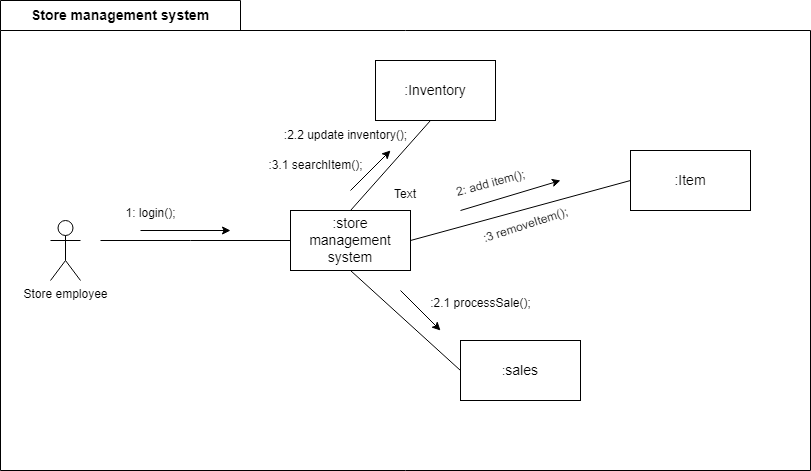

The diagram above was exported from draw.io. Its source (the exported page's mxGraphModel, read from the mxfile embedded in the PNG):
<mxGraphModel dx="1950" dy="1655" grid="1" gridSize="10" guides="1" tooltips="1" connect="1" arrows="1" fold="1" page="1" pageScale="1" pageWidth="850" pageHeight="1100" math="0" shadow="0">
  <root>
    <mxCell id="0" />
    <mxCell id="1" parent="0" />
    <mxCell id="am3LXPJeYQlmtjV8OqVs-2" value="&lt;font style=&quot;font-size: 14px;&quot;&gt;Store management system&lt;/font&gt;" style="shape=folder;fontStyle=1;tabWidth=240;tabHeight=30;tabPosition=left;html=1;boundedLbl=1;labelInHeader=1;container=1;collapsible=0;whiteSpace=wrap;" vertex="1" parent="1">
      <mxGeometry x="-10" y="-30" width="810" height="470" as="geometry" />
    </mxCell>
    <mxCell id="am3LXPJeYQlmtjV8OqVs-3" value="Text" style="html=1;strokeColor=none;resizeWidth=1;resizeHeight=1;fillColor=none;part=1;connectable=0;allowArrows=0;deletable=0;whiteSpace=wrap;" vertex="1" parent="am3LXPJeYQlmtjV8OqVs-2">
      <mxGeometry width="810" height="329" relative="1" as="geometry">
        <mxPoint y="30" as="offset" />
      </mxGeometry>
    </mxCell>
    <mxCell id="TfcICeTf3xpcr-nloT3k-1" value="&lt;font style=&quot;font-size: 14px;&quot;&gt;:store management system&lt;/font&gt;" style="rounded=0;whiteSpace=wrap;html=1;" parent="1" vertex="1">
      <mxGeometry x="280" y="180" width="120" height="60" as="geometry" />
    </mxCell>
    <mxCell id="TfcICeTf3xpcr-nloT3k-2" value="Store employee&lt;br&gt;" style="shape=umlActor;verticalLabelPosition=bottom;verticalAlign=top;html=1;outlineConnect=0;" parent="1" vertex="1">
      <mxGeometry x="40" y="190" width="30" height="60" as="geometry" />
    </mxCell>
    <mxCell id="TfcICeTf3xpcr-nloT3k-3" value="&lt;font style=&quot;font-size: 14px;&quot;&gt;:Inventory&lt;/font&gt;" style="rounded=0;whiteSpace=wrap;html=1;" parent="1" vertex="1">
      <mxGeometry x="365" y="30" width="120" height="60" as="geometry" />
    </mxCell>
    <mxCell id="TfcICeTf3xpcr-nloT3k-4" value="" style="endArrow=none;html=1;rounded=0;" parent="1" edge="1">
      <mxGeometry width="50" height="50" relative="1" as="geometry">
        <mxPoint x="90" y="210" as="sourcePoint" />
        <mxPoint x="280" y="210" as="targetPoint" />
        <Array as="points">
          <mxPoint x="180" y="210" />
        </Array>
      </mxGeometry>
    </mxCell>
    <mxCell id="TfcICeTf3xpcr-nloT3k-6" value="" style="endArrow=none;html=1;rounded=0;exitX=0.5;exitY=0;exitDx=0;exitDy=0;" parent="1" source="TfcICeTf3xpcr-nloT3k-1" edge="1">
      <mxGeometry width="50" height="50" relative="1" as="geometry">
        <mxPoint x="370" y="140" as="sourcePoint" />
        <mxPoint x="420" y="90" as="targetPoint" />
      </mxGeometry>
    </mxCell>
    <mxCell id="TfcICeTf3xpcr-nloT3k-7" value="&lt;font style=&quot;font-size: 14px;&quot;&gt;:Item&lt;/font&gt;" style="rounded=0;whiteSpace=wrap;html=1;" parent="1" vertex="1">
      <mxGeometry x="620" y="120" width="120" height="60" as="geometry" />
    </mxCell>
    <mxCell id="TfcICeTf3xpcr-nloT3k-8" value=":&lt;font style=&quot;font-size: 14px;&quot;&gt;sales&lt;/font&gt;" style="rounded=0;whiteSpace=wrap;html=1;" parent="1" vertex="1">
      <mxGeometry x="450" y="310" width="120" height="60" as="geometry" />
    </mxCell>
    <mxCell id="TfcICeTf3xpcr-nloT3k-9" value="" style="endArrow=none;html=1;rounded=0;entryX=0;entryY=0.5;entryDx=0;entryDy=0;" parent="1" target="TfcICeTf3xpcr-nloT3k-7" edge="1">
      <mxGeometry width="50" height="50" relative="1" as="geometry">
        <mxPoint x="400" y="210" as="sourcePoint" />
        <mxPoint x="450" y="160" as="targetPoint" />
      </mxGeometry>
    </mxCell>
    <mxCell id="TfcICeTf3xpcr-nloT3k-10" value="" style="endArrow=none;html=1;rounded=0;exitX=0.5;exitY=1;exitDx=0;exitDy=0;entryX=0;entryY=0.5;entryDx=0;entryDy=0;" parent="1" source="TfcICeTf3xpcr-nloT3k-1" target="TfcICeTf3xpcr-nloT3k-8" edge="1">
      <mxGeometry width="50" height="50" relative="1" as="geometry">
        <mxPoint x="400" y="230" as="sourcePoint" />
        <mxPoint x="450" y="180" as="targetPoint" />
      </mxGeometry>
    </mxCell>
    <mxCell id="TfcICeTf3xpcr-nloT3k-11" value="" style="endArrow=classic;html=1;rounded=0;" parent="1" edge="1">
      <mxGeometry width="50" height="50" relative="1" as="geometry">
        <mxPoint x="130" y="200" as="sourcePoint" />
        <mxPoint x="220" y="200" as="targetPoint" />
      </mxGeometry>
    </mxCell>
    <mxCell id="TfcICeTf3xpcr-nloT3k-12" value="1: login();" style="text;html=1;align=center;verticalAlign=middle;resizable=0;points=[];autosize=1;strokeColor=none;fillColor=none;" parent="1" vertex="1">
      <mxGeometry x="105" y="168" width="70" height="30" as="geometry" />
    </mxCell>
    <mxCell id="TfcICeTf3xpcr-nloT3k-13" value="" style="endArrow=classic;html=1;rounded=0;" parent="1" edge="1">
      <mxGeometry width="50" height="50" relative="1" as="geometry">
        <mxPoint x="340" y="160" as="sourcePoint" />
        <mxPoint x="380" y="120" as="targetPoint" />
      </mxGeometry>
    </mxCell>
    <mxCell id="TfcICeTf3xpcr-nloT3k-15" value="" style="endArrow=classic;html=1;rounded=0;" parent="1" edge="1">
      <mxGeometry width="50" height="50" relative="1" as="geometry">
        <mxPoint x="450" y="180" as="sourcePoint" />
        <mxPoint x="550" y="150" as="targetPoint" />
      </mxGeometry>
    </mxCell>
    <mxCell id="TfcICeTf3xpcr-nloT3k-16" value="2: add item();" style="text;html=1;align=center;verticalAlign=middle;resizable=0;points=[];autosize=1;strokeColor=none;fillColor=none;rotation=-15;" parent="1" vertex="1">
      <mxGeometry x="435" y="138" width="90" height="30" as="geometry" />
    </mxCell>
    <mxCell id="TfcICeTf3xpcr-nloT3k-17" value=":2.2 update inventory();" style="text;html=1;align=center;verticalAlign=middle;resizable=0;points=[];autosize=1;strokeColor=none;fillColor=none;rotation=0;" parent="1" vertex="1">
      <mxGeometry x="260" y="90" width="150" height="30" as="geometry" />
    </mxCell>
    <mxCell id="TfcICeTf3xpcr-nloT3k-19" value="" style="endArrow=classic;html=1;rounded=0;" parent="1" edge="1">
      <mxGeometry width="50" height="50" relative="1" as="geometry">
        <mxPoint x="390" y="260" as="sourcePoint" />
        <mxPoint x="430" y="300" as="targetPoint" />
      </mxGeometry>
    </mxCell>
    <mxCell id="TfcICeTf3xpcr-nloT3k-20" value=":2.1 processSale();" style="text;html=1;align=center;verticalAlign=middle;resizable=0;points=[];autosize=1;strokeColor=none;fillColor=none;" parent="1" vertex="1">
      <mxGeometry x="410" y="258" width="120" height="30" as="geometry" />
    </mxCell>
    <mxCell id="TfcICeTf3xpcr-nloT3k-21" value=":3 removeItem();" style="text;html=1;align=center;verticalAlign=middle;resizable=0;points=[];autosize=1;strokeColor=none;fillColor=none;rotation=-18;" parent="1" vertex="1">
      <mxGeometry x="460" y="180" width="110" height="30" as="geometry" />
    </mxCell>
    <mxCell id="TfcICeTf3xpcr-nloT3k-22" value=":3.1 searchItem();" style="text;html=1;align=center;verticalAlign=middle;resizable=0;points=[];autosize=1;strokeColor=none;fillColor=none;" parent="1" vertex="1">
      <mxGeometry x="245" y="120" width="120" height="30" as="geometry" />
    </mxCell>
  </root>
</mxGraphModel>